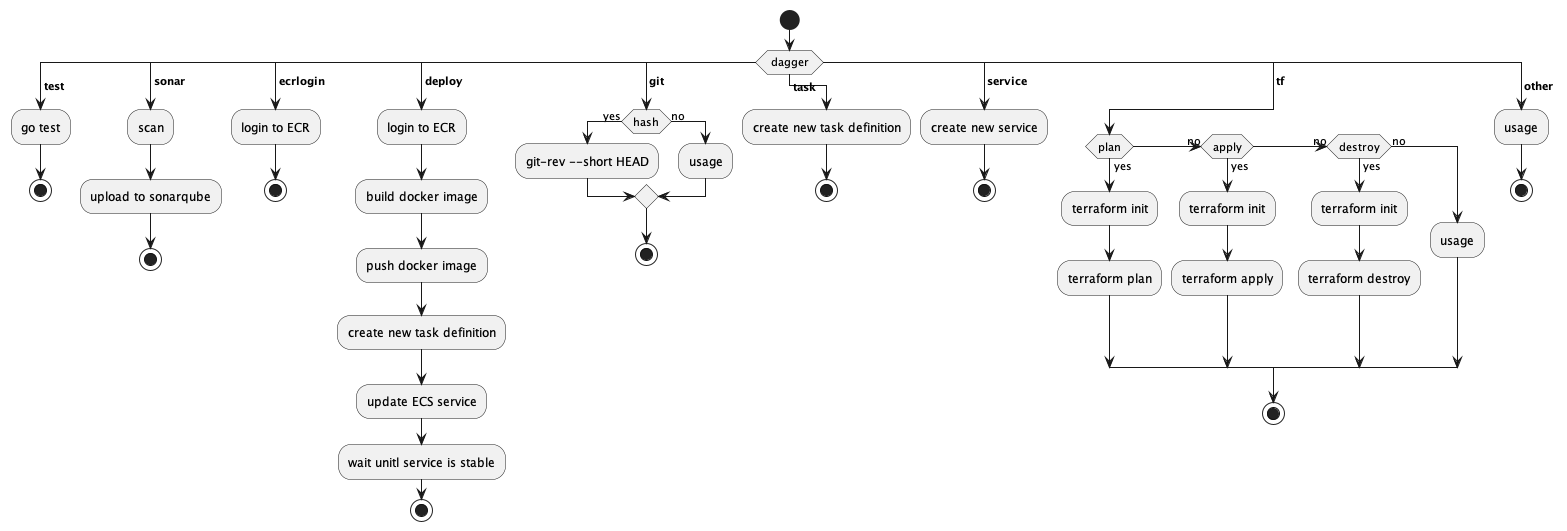

The diagram above was rendered by PlantUML. Its source (embedded in the PNG):
@startuml dagger
start
switch ( dagger )
case ( **test** )
  :go test;
  stop
case ( **sonar** )
  :scan;
  :upload to sonarqube;
  stop
case ( **ecrlogin** )
  :login to ECR;
  stop
case ( **deploy** )
  :login to ECR;
  :build docker image;
  :push docker image;
  :create new task definition;
  :update ECS service;
  :wait unitl service is stable;
  stop
case ( **git** )
  if (hash) then (yes)
    :git-rev --short HEAD;
  else (no)
    :usage;
  endif
  stop
case ( **task** )
  :create new task definition;
  stop
case ( **service** )
  :create new service;
  stop
case ( **tf** )
  if (plan) then (yes)
    :terraform init;
    :terraform plan;
  (no) elseif (apply) then (yes)
    :terraform init;
    :terraform apply;
  (no) elseif (destroy) then (yes)
    :terraform init;
    :terraform destroy;
  else (no)
    :usage;
  endif
  stop
case ( **other** )
  :usage;
  stop
endswitch
@enduml